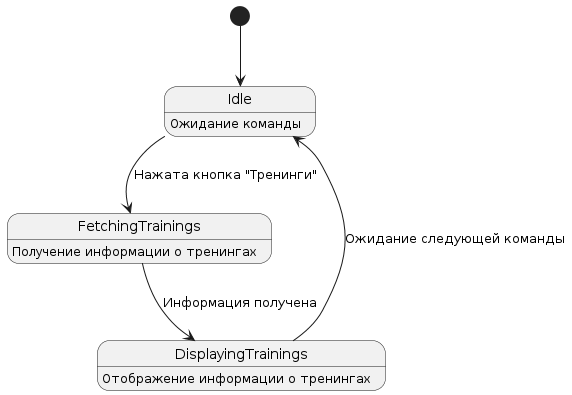

The diagram above was rendered by PlantUML. Its source (embedded in the PNG):
@startuml
[*] --> Idle

Idle : Ожидание команды
Idle --> FetchingTrainings : Нажата кнопка "Тренинги"
FetchingTrainings : Получение информации о тренингах
FetchingTrainings --> DisplayingTrainings : Информация получена
DisplayingTrainings : Отображение информации о тренингах
DisplayingTrainings --> Idle : Ожидание следующей команды
@enduml